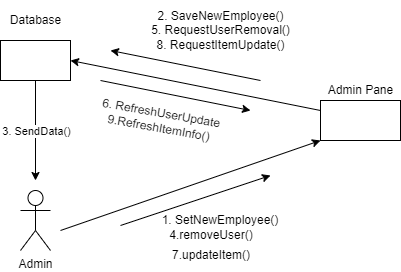

The diagram above was exported from draw.io. Its source (the exported page's mxGraphModel, read from the mxfile embedded in the PNG):
<mxGraphModel dx="1278" dy="579" grid="1" gridSize="10" guides="1" tooltips="1" connect="1" arrows="1" fold="1" page="1" pageScale="1" pageWidth="850" pageHeight="1100" math="0" shadow="0">
  <root>
    <mxCell id="0" />
    <mxCell id="1" parent="0" />
    <mxCell id="UaKb8UccVCnQCuZKHYSc-1" value="Admin" style="shape=umlActor;verticalLabelPosition=bottom;verticalAlign=top;html=1;outlineConnect=0;" vertex="1" parent="1">
      <mxGeometry x="70" y="290" width="30" height="60" as="geometry" />
    </mxCell>
    <mxCell id="UaKb8UccVCnQCuZKHYSc-9" value="" style="rounded=0;whiteSpace=wrap;html=1;" vertex="1" parent="1">
      <mxGeometry x="50" y="140" width="70" height="40" as="geometry" />
    </mxCell>
    <mxCell id="UaKb8UccVCnQCuZKHYSc-12" value="Database" style="text;html=1;align=center;verticalAlign=middle;resizable=0;points=[];autosize=1;strokeColor=none;fillColor=none;" vertex="1" parent="1">
      <mxGeometry x="50" y="110" width="70" height="20" as="geometry" />
    </mxCell>
    <mxCell id="UaKb8UccVCnQCuZKHYSc-14" value="" style="endArrow=classic;html=1;rounded=0;" edge="1" parent="1" source="UaKb8UccVCnQCuZKHYSc-9">
      <mxGeometry relative="1" as="geometry">
        <mxPoint x="500" y="220" as="sourcePoint" />
        <mxPoint x="85" y="280" as="targetPoint" />
      </mxGeometry>
    </mxCell>
    <mxCell id="UaKb8UccVCnQCuZKHYSc-15" value="3. SendData()" style="edgeLabel;resizable=0;html=1;align=center;verticalAlign=middle;" connectable="0" vertex="1" parent="UaKb8UccVCnQCuZKHYSc-14">
      <mxGeometry relative="1" as="geometry" />
    </mxCell>
    <mxCell id="UaKb8UccVCnQCuZKHYSc-16" value="" style="rounded=0;whiteSpace=wrap;html=1;" vertex="1" parent="1">
      <mxGeometry x="370" y="200" width="80" height="40" as="geometry" />
    </mxCell>
    <mxCell id="UaKb8UccVCnQCuZKHYSc-17" value="Admin Pane" style="text;html=1;align=center;verticalAlign=middle;resizable=0;points=[];autosize=1;strokeColor=none;fillColor=none;" vertex="1" parent="1">
      <mxGeometry x="370" y="180" width="80" height="20" as="geometry" />
    </mxCell>
    <mxCell id="UaKb8UccVCnQCuZKHYSc-18" value="" style="endArrow=classic;html=1;rounded=0;entryX=1;entryY=0.5;entryDx=0;entryDy=0;exitX=0;exitY=0.25;exitDx=0;exitDy=0;" edge="1" parent="1" source="UaKb8UccVCnQCuZKHYSc-16" target="UaKb8UccVCnQCuZKHYSc-9">
      <mxGeometry width="50" height="50" relative="1" as="geometry">
        <mxPoint x="520" y="250" as="sourcePoint" />
        <mxPoint x="570" y="200" as="targetPoint" />
      </mxGeometry>
    </mxCell>
    <mxCell id="UaKb8UccVCnQCuZKHYSc-19" value="2. SaveNewEmployee()&lt;br&gt;5. RequestUserRemoval()&lt;br&gt;8. RequestItemUpdate()" style="text;html=1;strokeColor=none;fillColor=none;align=center;verticalAlign=middle;whiteSpace=wrap;rounded=0;" vertex="1" parent="1">
      <mxGeometry x="190.5" y="100" width="159" height="60" as="geometry" />
    </mxCell>
    <mxCell id="UaKb8UccVCnQCuZKHYSc-20" value="" style="endArrow=classic;html=1;rounded=0;entryX=0;entryY=1;entryDx=0;entryDy=0;" edge="1" parent="1" target="UaKb8UccVCnQCuZKHYSc-16">
      <mxGeometry width="50" height="50" relative="1" as="geometry">
        <mxPoint x="110" y="330" as="sourcePoint" />
        <mxPoint x="360" y="240" as="targetPoint" />
      </mxGeometry>
    </mxCell>
    <mxCell id="UaKb8UccVCnQCuZKHYSc-21" value="1. SetNewEmployee()" style="text;html=1;strokeColor=none;fillColor=none;align=center;verticalAlign=middle;whiteSpace=wrap;rounded=0;" vertex="1" parent="1">
      <mxGeometry x="200" y="315" width="140" height="10" as="geometry" />
    </mxCell>
    <mxCell id="UaKb8UccVCnQCuZKHYSc-22" value="4.removeUser()" style="text;html=1;strokeColor=none;fillColor=none;align=center;verticalAlign=middle;whiteSpace=wrap;rounded=0;" vertex="1" parent="1">
      <mxGeometry x="190.5" y="330" width="140" height="10" as="geometry" />
    </mxCell>
    <mxCell id="UaKb8UccVCnQCuZKHYSc-23" value="6. RefreshUserUpdate&lt;br&gt;9.RefreshItemInfo()" style="text;html=1;strokeColor=none;fillColor=none;align=center;verticalAlign=middle;whiteSpace=wrap;rounded=0;rotation=10;" vertex="1" parent="1">
      <mxGeometry x="140" y="215" width="140" height="10" as="geometry" />
    </mxCell>
    <mxCell id="UaKb8UccVCnQCuZKHYSc-25" value="7.updateItem()" style="text;html=1;strokeColor=none;fillColor=none;align=center;verticalAlign=middle;whiteSpace=wrap;rounded=0;" vertex="1" parent="1">
      <mxGeometry x="190.5" y="350" width="140" height="10" as="geometry" />
    </mxCell>
    <mxCell id="UaKb8UccVCnQCuZKHYSc-26" value="" style="endArrow=classic;html=1;rounded=0;" edge="1" parent="1">
      <mxGeometry width="50" height="50" relative="1" as="geometry">
        <mxPoint x="150" y="180" as="sourcePoint" />
        <mxPoint x="300" y="210" as="targetPoint" />
      </mxGeometry>
    </mxCell>
    <mxCell id="UaKb8UccVCnQCuZKHYSc-27" value="" style="endArrow=classic;html=1;rounded=0;" edge="1" parent="1">
      <mxGeometry width="50" height="50" relative="1" as="geometry">
        <mxPoint x="310" y="180" as="sourcePoint" />
        <mxPoint x="160" y="150" as="targetPoint" />
      </mxGeometry>
    </mxCell>
    <mxCell id="UaKb8UccVCnQCuZKHYSc-28" value="" style="endArrow=classic;html=1;rounded=0;" edge="1" parent="1">
      <mxGeometry width="50" height="50" relative="1" as="geometry">
        <mxPoint x="170" y="325" as="sourcePoint" />
        <mxPoint x="320" y="275" as="targetPoint" />
      </mxGeometry>
    </mxCell>
  </root>
</mxGraphModel>